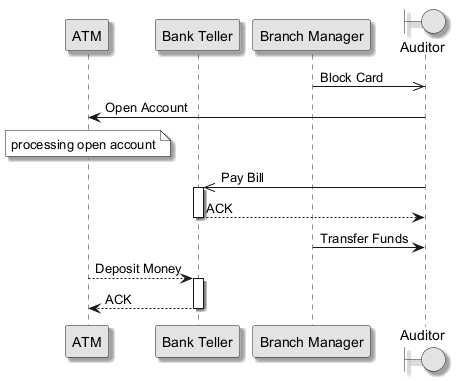

The diagram above was rendered by PlantUML. Its source (embedded in the PNG):
@startuml
skinparam monochrome true
skinparam shadowing true
participant "ATM" as A
participant "Bank Teller" as BT
participant "Branch Manager" as BM
boundary "Auditor" as A2
BM ->> A2 : Block Card
A2 -> A : Open Account
note over A : processing open account
A2 ->> BT : Pay Bill
activate BT
BT --> A2 : ACK
deactivate BT
BM -> A2 : Transfer Funds
A --> BT : Deposit Money
activate BT
BT --> A : ACK
deactivate BT
@enduml